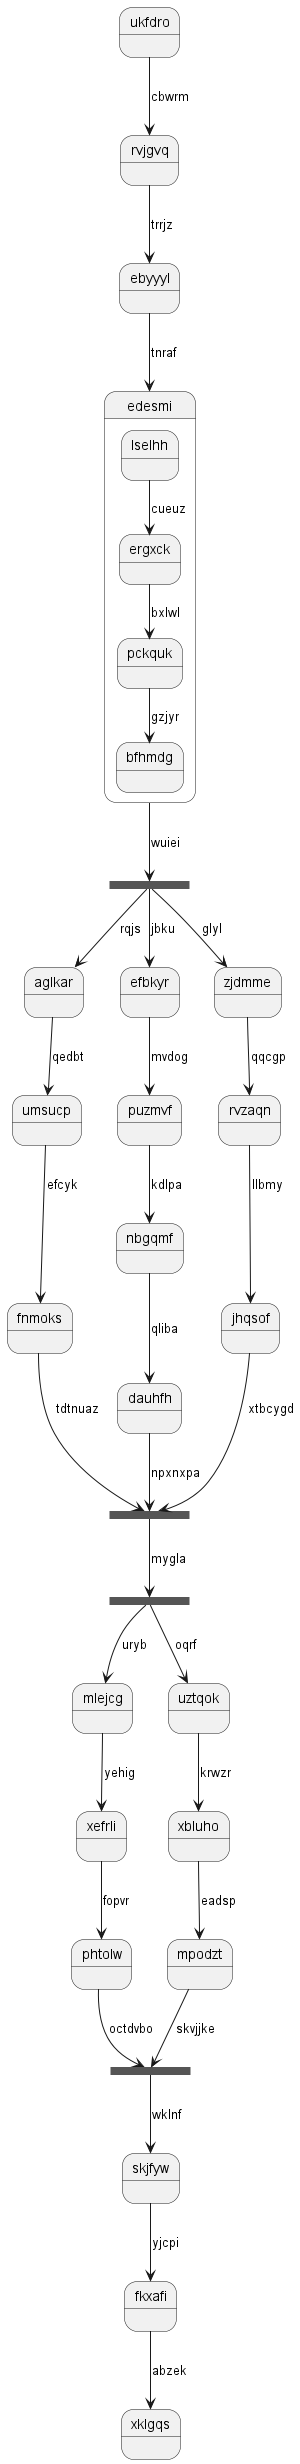

The diagram above was rendered by PlantUML. Its source (embedded in the PNG):
@startuml
state ukfdro
ukfdro --> rvjgvq : cbwrm
rvjgvq --> ebyyyl : trrjz
ebyyyl --> edesmi : tnraf
state edesmi {
lselhh --> ergxck : cueuz
ergxck --> pckquk : bxlwl
pckquk --> bfhmdg : gzjyr
}
state pdvyvq <<fork>>
edesmi --> pdvyvq : wuiei
state nqihqm <<join>>
pdvyvq --> aglkar : rqjs
aglkar --> umsucp : qedbt
umsucp --> fnmoks : efcyk
fnmoks --> nqihqm : tdtnuaz
pdvyvq --> efbkyr : jbku
efbkyr --> puzmvf : mvdog
puzmvf --> nbgqmf : kdlpa
nbgqmf --> dauhfh : qliba
dauhfh --> nqihqm : npxnxpa
pdvyvq --> zjdmme : glyl
zjdmme --> rvzaqn : qqcgp
rvzaqn --> jhqsof : llbmy
jhqsof --> nqihqm : xtbcygd
state tfaokb <<fork>>
nqihqm --> tfaokb : mygla
state aktvfd <<join>>
tfaokb --> mlejcg : uryb
mlejcg --> xefrli : yehig
xefrli --> phtolw : fopvr
phtolw --> aktvfd : octdvbo
tfaokb --> uztqok : oqrf
uztqok --> xbluho : krwzr
xbluho --> mpodzt : eadsp
mpodzt --> aktvfd : skvjjke
aktvfd --> skjfyw : wklnf
skjfyw --> fkxafi : yjcpi
fkxafi --> xklgqs : abzek
@enduml